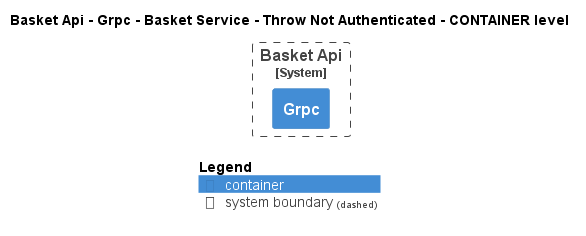

The diagram above was rendered by PlantUML. Its source (embedded in the PNG):
@startuml
!pragma layout smetana
!include ..\..\..\..\..\..\..\..\.c4s\C4_Container.puml

AddElementTag("state:new", $bgColor=green, $fontColor=#ffffff, $borderColor=green, $shadowing="False")
AddElementTag("state:changed", $bgColor=orange, $fontColor=#ffffff, $borderColor=orange, $shadowing="False")
AddElementTag("state:removed", $bgColor=red, $fontColor=#ffffff, $borderColor=red, $shadowing="False")

AddRelTag("state:new", $textColor=green, $lineColor=green)
AddRelTag("state:changed", $textColor=orange, $lineColor=orange)
AddRelTag("state:removed", $textColor=red, $lineColor=red)

SHOW_PERSON_PORTRAIT()
LAYOUT_TOP_DOWN()

skinparam linetype polyline

title Basket Api - Grpc - Basket Service - Throw Not Authenticated - CONTAINER level


System_Boundary(dotnet.eShop.Architecture.SoftwareSystems.BasketApi, "Basket Api") {
    Container(dotnet.eShop.Architecture.SoftwareSystems.BasketApi.Containers.Grpc, "Grpc", "", "")
}




SHOW_LEGEND()
@enduml